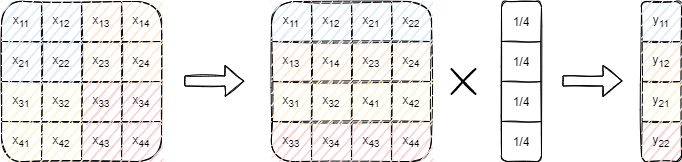

The diagram above was exported from draw.io. Its source (the exported page's mxGraphModel, read from the mxfile embedded in the PNG):
<mxGraphModel dx="1102" dy="1025" grid="1" gridSize="10" guides="1" tooltips="1" connect="1" arrows="1" fold="1" page="1" pageScale="1" pageWidth="827" pageHeight="1169" math="0" shadow="0">
  <root>
    <mxCell id="0" />
    <mxCell id="1" parent="0" />
    <mxCell id="vLokS48DHiQ6J46r8mqr-1" value="" style="shape=table;startSize=0;container=1;collapsible=0;childLayout=tableLayout;sketch=1;rounded=1;" vertex="1" parent="1">
      <mxGeometry x="80" y="440" width="160" height="160" as="geometry" />
    </mxCell>
    <mxCell id="vLokS48DHiQ6J46r8mqr-2" value="" style="shape=partialRectangle;collapsible=0;dropTarget=0;pointerEvents=0;fillColor=none;top=0;left=0;bottom=0;right=0;points=[[0,0.5],[1,0.5]];portConstraint=eastwest;" vertex="1" parent="vLokS48DHiQ6J46r8mqr-1">
      <mxGeometry width="160" height="40" as="geometry" />
    </mxCell>
    <mxCell id="vLokS48DHiQ6J46r8mqr-3" value="x&lt;sub&gt;11&lt;/sub&gt;" style="shape=partialRectangle;html=1;whiteSpace=wrap;connectable=0;overflow=hidden;fillColor=#dae8fc;top=0;left=0;bottom=0;right=0;pointerEvents=1;strokeColor=#6c8ebf;sketch=1;strokeWidth=2;" vertex="1" parent="vLokS48DHiQ6J46r8mqr-2">
      <mxGeometry width="40" height="40" as="geometry">
        <mxRectangle width="40" height="40" as="alternateBounds" />
      </mxGeometry>
    </mxCell>
    <mxCell id="vLokS48DHiQ6J46r8mqr-4" value="x&lt;sub&gt;12&lt;/sub&gt;" style="shape=partialRectangle;html=1;whiteSpace=wrap;connectable=0;overflow=hidden;fillColor=#dae8fc;top=0;left=0;bottom=0;right=0;pointerEvents=1;strokeColor=#6c8ebf;sketch=1;strokeWidth=2;" vertex="1" parent="vLokS48DHiQ6J46r8mqr-2">
      <mxGeometry x="40" width="40" height="40" as="geometry">
        <mxRectangle width="40" height="40" as="alternateBounds" />
      </mxGeometry>
    </mxCell>
    <mxCell id="vLokS48DHiQ6J46r8mqr-5" value="x&lt;sub&gt;13&lt;/sub&gt;" style="shape=partialRectangle;html=1;whiteSpace=wrap;connectable=0;overflow=hidden;fillColor=#ffe6cc;top=0;left=0;bottom=0;right=0;pointerEvents=1;strokeColor=#d79b00;strokeWidth=2;sketch=1;" vertex="1" parent="vLokS48DHiQ6J46r8mqr-2">
      <mxGeometry x="80" width="40" height="40" as="geometry">
        <mxRectangle width="40" height="40" as="alternateBounds" />
      </mxGeometry>
    </mxCell>
    <mxCell id="vLokS48DHiQ6J46r8mqr-6" value="x&lt;sub&gt;14&lt;/sub&gt;" style="shape=partialRectangle;html=1;whiteSpace=wrap;connectable=0;overflow=hidden;fillColor=#ffe6cc;top=0;left=0;bottom=0;right=0;pointerEvents=1;strokeColor=#d79b00;strokeWidth=2;sketch=1;" vertex="1" parent="vLokS48DHiQ6J46r8mqr-2">
      <mxGeometry x="120" width="40" height="40" as="geometry">
        <mxRectangle width="40" height="40" as="alternateBounds" />
      </mxGeometry>
    </mxCell>
    <mxCell id="vLokS48DHiQ6J46r8mqr-7" value="" style="shape=partialRectangle;collapsible=0;dropTarget=0;pointerEvents=0;fillColor=none;top=0;left=0;bottom=0;right=0;points=[[0,0.5],[1,0.5]];portConstraint=eastwest;" vertex="1" parent="vLokS48DHiQ6J46r8mqr-1">
      <mxGeometry y="40" width="160" height="40" as="geometry" />
    </mxCell>
    <mxCell id="vLokS48DHiQ6J46r8mqr-8" value="x&lt;sub&gt;21&lt;/sub&gt;" style="shape=partialRectangle;html=1;whiteSpace=wrap;connectable=0;overflow=hidden;fillColor=#dae8fc;top=0;left=0;bottom=0;right=0;pointerEvents=1;strokeColor=#6c8ebf;sketch=1;strokeWidth=2;" vertex="1" parent="vLokS48DHiQ6J46r8mqr-7">
      <mxGeometry width="40" height="40" as="geometry">
        <mxRectangle width="40" height="40" as="alternateBounds" />
      </mxGeometry>
    </mxCell>
    <mxCell id="vLokS48DHiQ6J46r8mqr-9" value="x&lt;sub&gt;22&lt;/sub&gt;" style="shape=partialRectangle;html=1;whiteSpace=wrap;connectable=0;overflow=hidden;fillColor=#dae8fc;top=0;left=0;bottom=0;right=0;pointerEvents=1;strokeColor=#6c8ebf;sketch=1;strokeWidth=2;" vertex="1" parent="vLokS48DHiQ6J46r8mqr-7">
      <mxGeometry x="40" width="40" height="40" as="geometry">
        <mxRectangle width="40" height="40" as="alternateBounds" />
      </mxGeometry>
    </mxCell>
    <mxCell id="vLokS48DHiQ6J46r8mqr-10" value="x&lt;sub&gt;23&lt;/sub&gt;" style="shape=partialRectangle;html=1;whiteSpace=wrap;connectable=0;overflow=hidden;fillColor=#ffe6cc;top=0;left=0;bottom=0;right=0;pointerEvents=1;strokeColor=#d79b00;strokeWidth=2;sketch=1;" vertex="1" parent="vLokS48DHiQ6J46r8mqr-7">
      <mxGeometry x="80" width="40" height="40" as="geometry">
        <mxRectangle width="40" height="40" as="alternateBounds" />
      </mxGeometry>
    </mxCell>
    <mxCell id="vLokS48DHiQ6J46r8mqr-11" value="x&lt;sub&gt;24&lt;/sub&gt;" style="shape=partialRectangle;html=1;whiteSpace=wrap;connectable=0;overflow=hidden;fillColor=#ffe6cc;top=0;left=0;bottom=0;right=0;pointerEvents=1;strokeColor=#d79b00;strokeWidth=2;sketch=1;" vertex="1" parent="vLokS48DHiQ6J46r8mqr-7">
      <mxGeometry x="120" width="40" height="40" as="geometry">
        <mxRectangle width="40" height="40" as="alternateBounds" />
      </mxGeometry>
    </mxCell>
    <mxCell id="vLokS48DHiQ6J46r8mqr-12" value="" style="shape=partialRectangle;collapsible=0;dropTarget=0;pointerEvents=0;fillColor=none;top=0;left=0;bottom=0;right=0;points=[[0,0.5],[1,0.5]];portConstraint=eastwest;" vertex="1" parent="vLokS48DHiQ6J46r8mqr-1">
      <mxGeometry y="80" width="160" height="40" as="geometry" />
    </mxCell>
    <mxCell id="vLokS48DHiQ6J46r8mqr-13" value="x&lt;sub&gt;31&lt;/sub&gt;" style="shape=partialRectangle;html=1;whiteSpace=wrap;connectable=0;overflow=hidden;fillColor=#fff2cc;top=0;left=0;bottom=0;right=0;pointerEvents=1;strokeColor=#d6b656;sketch=1;strokeWidth=2;" vertex="1" parent="vLokS48DHiQ6J46r8mqr-12">
      <mxGeometry width="40" height="40" as="geometry">
        <mxRectangle width="40" height="40" as="alternateBounds" />
      </mxGeometry>
    </mxCell>
    <mxCell id="vLokS48DHiQ6J46r8mqr-14" value="x&lt;sub&gt;32&lt;/sub&gt;" style="shape=partialRectangle;html=1;whiteSpace=wrap;connectable=0;overflow=hidden;fillColor=#fff2cc;top=0;left=0;bottom=0;right=0;pointerEvents=1;strokeColor=#d6b656;sketch=1;strokeWidth=2;" vertex="1" parent="vLokS48DHiQ6J46r8mqr-12">
      <mxGeometry x="40" width="40" height="40" as="geometry">
        <mxRectangle width="40" height="40" as="alternateBounds" />
      </mxGeometry>
    </mxCell>
    <mxCell id="vLokS48DHiQ6J46r8mqr-15" value="x&lt;sub&gt;33&lt;/sub&gt;" style="shape=partialRectangle;html=1;whiteSpace=wrap;connectable=0;overflow=hidden;fillColor=#f8cecc;top=0;left=0;bottom=0;right=0;pointerEvents=1;strokeColor=#b85450;sketch=1;strokeWidth=2;" vertex="1" parent="vLokS48DHiQ6J46r8mqr-12">
      <mxGeometry x="80" width="40" height="40" as="geometry">
        <mxRectangle width="40" height="40" as="alternateBounds" />
      </mxGeometry>
    </mxCell>
    <mxCell id="vLokS48DHiQ6J46r8mqr-16" value="x&lt;sub&gt;34&lt;/sub&gt;" style="shape=partialRectangle;html=1;whiteSpace=wrap;connectable=0;overflow=hidden;fillColor=#f8cecc;top=0;left=0;bottom=0;right=0;pointerEvents=1;strokeColor=#b85450;sketch=1;strokeWidth=2;" vertex="1" parent="vLokS48DHiQ6J46r8mqr-12">
      <mxGeometry x="120" width="40" height="40" as="geometry">
        <mxRectangle width="40" height="40" as="alternateBounds" />
      </mxGeometry>
    </mxCell>
    <mxCell id="vLokS48DHiQ6J46r8mqr-17" value="" style="shape=partialRectangle;collapsible=0;dropTarget=0;pointerEvents=0;fillColor=none;top=0;left=0;bottom=0;right=0;points=[[0,0.5],[1,0.5]];portConstraint=eastwest;" vertex="1" parent="vLokS48DHiQ6J46r8mqr-1">
      <mxGeometry y="120" width="160" height="40" as="geometry" />
    </mxCell>
    <mxCell id="vLokS48DHiQ6J46r8mqr-18" value="x&lt;sub&gt;41&lt;/sub&gt;" style="shape=partialRectangle;html=1;whiteSpace=wrap;connectable=0;overflow=hidden;fillColor=#fff2cc;top=0;left=0;bottom=0;right=0;pointerEvents=1;strokeColor=#d6b656;sketch=1;strokeWidth=2;" vertex="1" parent="vLokS48DHiQ6J46r8mqr-17">
      <mxGeometry width="40" height="40" as="geometry">
        <mxRectangle width="40" height="40" as="alternateBounds" />
      </mxGeometry>
    </mxCell>
    <mxCell id="vLokS48DHiQ6J46r8mqr-19" value="x&lt;sub&gt;42&lt;/sub&gt;" style="shape=partialRectangle;html=1;whiteSpace=wrap;connectable=0;overflow=hidden;fillColor=#fff2cc;top=0;left=0;bottom=0;right=0;pointerEvents=1;strokeColor=#d6b656;sketch=1;strokeWidth=2;" vertex="1" parent="vLokS48DHiQ6J46r8mqr-17">
      <mxGeometry x="40" width="40" height="40" as="geometry">
        <mxRectangle width="40" height="40" as="alternateBounds" />
      </mxGeometry>
    </mxCell>
    <mxCell id="vLokS48DHiQ6J46r8mqr-20" value="x&lt;sub&gt;43&lt;/sub&gt;" style="shape=partialRectangle;html=1;whiteSpace=wrap;connectable=0;overflow=hidden;fillColor=#f8cecc;top=0;left=0;bottom=0;right=0;pointerEvents=1;strokeColor=#b85450;sketch=1;strokeWidth=2;" vertex="1" parent="vLokS48DHiQ6J46r8mqr-17">
      <mxGeometry x="80" width="40" height="40" as="geometry">
        <mxRectangle width="40" height="40" as="alternateBounds" />
      </mxGeometry>
    </mxCell>
    <mxCell id="vLokS48DHiQ6J46r8mqr-21" value="x&lt;sub&gt;44&lt;/sub&gt;" style="shape=partialRectangle;html=1;whiteSpace=wrap;connectable=0;overflow=hidden;fillColor=#f8cecc;top=0;left=0;bottom=0;right=0;pointerEvents=1;strokeColor=#b85450;sketch=1;strokeWidth=2;" vertex="1" parent="vLokS48DHiQ6J46r8mqr-17">
      <mxGeometry x="120" width="40" height="40" as="geometry">
        <mxRectangle width="40" height="40" as="alternateBounds" />
      </mxGeometry>
    </mxCell>
    <mxCell id="vLokS48DHiQ6J46r8mqr-22" value="" style="shape=flexArrow;endArrow=classic;html=1;rounded=1;sketch=1;" edge="1" parent="1">
      <mxGeometry width="50" height="50" relative="1" as="geometry">
        <mxPoint x="263" y="519.5" as="sourcePoint" />
        <mxPoint x="323" y="519.5" as="targetPoint" />
      </mxGeometry>
    </mxCell>
    <mxCell id="vLokS48DHiQ6J46r8mqr-23" value="" style="shape=table;startSize=0;container=1;collapsible=0;childLayout=tableLayout;sketch=1;rounded=1;" vertex="1" parent="1">
      <mxGeometry x="350" y="440" width="160" height="160" as="geometry" />
    </mxCell>
    <mxCell id="vLokS48DHiQ6J46r8mqr-24" value="" style="shape=partialRectangle;collapsible=0;dropTarget=0;pointerEvents=0;fillColor=none;top=0;left=0;bottom=0;right=0;points=[[0,0.5],[1,0.5]];portConstraint=eastwest;" vertex="1" parent="vLokS48DHiQ6J46r8mqr-23">
      <mxGeometry width="160" height="40" as="geometry" />
    </mxCell>
    <mxCell id="vLokS48DHiQ6J46r8mqr-25" value="x&lt;sub&gt;11&lt;/sub&gt;" style="shape=partialRectangle;html=1;whiteSpace=wrap;connectable=0;overflow=hidden;fillColor=#dae8fc;top=0;left=0;bottom=0;right=0;pointerEvents=1;strokeColor=#6c8ebf;sketch=1;strokeWidth=2;" vertex="1" parent="vLokS48DHiQ6J46r8mqr-24">
      <mxGeometry width="40" height="40" as="geometry">
        <mxRectangle width="40" height="40" as="alternateBounds" />
      </mxGeometry>
    </mxCell>
    <mxCell id="vLokS48DHiQ6J46r8mqr-26" value="x&lt;sub&gt;12&lt;/sub&gt;" style="shape=partialRectangle;html=1;whiteSpace=wrap;connectable=0;overflow=hidden;fillColor=#dae8fc;top=0;left=0;bottom=0;right=0;pointerEvents=1;strokeColor=#6c8ebf;sketch=1;strokeWidth=2;" vertex="1" parent="vLokS48DHiQ6J46r8mqr-24">
      <mxGeometry x="40" width="40" height="40" as="geometry">
        <mxRectangle width="40" height="40" as="alternateBounds" />
      </mxGeometry>
    </mxCell>
    <mxCell id="vLokS48DHiQ6J46r8mqr-27" value="x&lt;sub&gt;21&lt;/sub&gt;" style="shape=partialRectangle;html=1;whiteSpace=wrap;connectable=0;overflow=hidden;fillColor=#dae8fc;top=0;left=0;bottom=0;right=0;pointerEvents=1;strokeColor=#6c8ebf;sketch=1;strokeWidth=2;" vertex="1" parent="vLokS48DHiQ6J46r8mqr-24">
      <mxGeometry x="80" width="40" height="40" as="geometry">
        <mxRectangle width="40" height="40" as="alternateBounds" />
      </mxGeometry>
    </mxCell>
    <mxCell id="vLokS48DHiQ6J46r8mqr-28" value="x&lt;sub&gt;22&lt;/sub&gt;" style="shape=partialRectangle;html=1;whiteSpace=wrap;connectable=0;overflow=hidden;fillColor=#dae8fc;top=0;left=0;bottom=0;right=0;pointerEvents=1;strokeColor=#6c8ebf;sketch=1;strokeWidth=2;" vertex="1" parent="vLokS48DHiQ6J46r8mqr-24">
      <mxGeometry x="120" width="40" height="40" as="geometry">
        <mxRectangle width="40" height="40" as="alternateBounds" />
      </mxGeometry>
    </mxCell>
    <mxCell id="vLokS48DHiQ6J46r8mqr-29" value="" style="shape=partialRectangle;collapsible=0;dropTarget=0;pointerEvents=0;fillColor=none;top=0;left=0;bottom=0;right=0;points=[[0,0.5],[1,0.5]];portConstraint=eastwest;" vertex="1" parent="vLokS48DHiQ6J46r8mqr-23">
      <mxGeometry y="40" width="160" height="40" as="geometry" />
    </mxCell>
    <mxCell id="vLokS48DHiQ6J46r8mqr-30" value="x&lt;sub&gt;13&lt;/sub&gt;" style="shape=partialRectangle;html=1;whiteSpace=wrap;connectable=0;overflow=hidden;fillColor=#ffe6cc;top=0;left=0;bottom=0;right=0;pointerEvents=1;strokeColor=#d79b00;sketch=1;strokeWidth=2;" vertex="1" parent="vLokS48DHiQ6J46r8mqr-29">
      <mxGeometry width="40" height="40" as="geometry">
        <mxRectangle width="40" height="40" as="alternateBounds" />
      </mxGeometry>
    </mxCell>
    <mxCell id="vLokS48DHiQ6J46r8mqr-31" value="x&lt;sub&gt;14&lt;/sub&gt;" style="shape=partialRectangle;html=1;whiteSpace=wrap;connectable=0;overflow=hidden;fillColor=#ffe6cc;top=0;left=0;bottom=0;right=0;pointerEvents=1;strokeColor=#d79b00;sketch=1;strokeWidth=2;" vertex="1" parent="vLokS48DHiQ6J46r8mqr-29">
      <mxGeometry x="40" width="40" height="40" as="geometry">
        <mxRectangle width="40" height="40" as="alternateBounds" />
      </mxGeometry>
    </mxCell>
    <mxCell id="vLokS48DHiQ6J46r8mqr-32" value="x&lt;sub&gt;23&lt;/sub&gt;" style="shape=partialRectangle;html=1;whiteSpace=wrap;connectable=0;overflow=hidden;fillColor=#ffe6cc;top=0;left=0;bottom=0;right=0;pointerEvents=1;strokeColor=#d79b00;sketch=1;strokeWidth=2;" vertex="1" parent="vLokS48DHiQ6J46r8mqr-29">
      <mxGeometry x="80" width="40" height="40" as="geometry">
        <mxRectangle width="40" height="40" as="alternateBounds" />
      </mxGeometry>
    </mxCell>
    <mxCell id="vLokS48DHiQ6J46r8mqr-33" value="x&lt;sub&gt;24&lt;/sub&gt;" style="shape=partialRectangle;html=1;whiteSpace=wrap;connectable=0;overflow=hidden;fillColor=#ffe6cc;top=0;left=0;bottom=0;right=0;pointerEvents=1;strokeColor=#d79b00;sketch=1;strokeWidth=2;" vertex="1" parent="vLokS48DHiQ6J46r8mqr-29">
      <mxGeometry x="120" width="40" height="40" as="geometry">
        <mxRectangle width="40" height="40" as="alternateBounds" />
      </mxGeometry>
    </mxCell>
    <mxCell id="vLokS48DHiQ6J46r8mqr-34" value="" style="shape=partialRectangle;collapsible=0;dropTarget=0;pointerEvents=0;fillColor=none;top=0;left=0;bottom=0;right=0;points=[[0,0.5],[1,0.5]];portConstraint=eastwest;" vertex="1" parent="vLokS48DHiQ6J46r8mqr-23">
      <mxGeometry y="80" width="160" height="40" as="geometry" />
    </mxCell>
    <mxCell id="vLokS48DHiQ6J46r8mqr-35" value="x&lt;sub&gt;31&lt;/sub&gt;" style="shape=partialRectangle;html=1;whiteSpace=wrap;connectable=0;overflow=hidden;fillColor=#fff2cc;top=0;left=0;bottom=0;right=0;pointerEvents=1;strokeColor=#d6b656;strokeWidth=2;sketch=1;" vertex="1" parent="vLokS48DHiQ6J46r8mqr-34">
      <mxGeometry width="40" height="40" as="geometry">
        <mxRectangle width="40" height="40" as="alternateBounds" />
      </mxGeometry>
    </mxCell>
    <mxCell id="vLokS48DHiQ6J46r8mqr-36" value="x&lt;sub&gt;32&lt;/sub&gt;" style="shape=partialRectangle;html=1;whiteSpace=wrap;connectable=0;overflow=hidden;fillColor=#fff2cc;top=0;left=0;bottom=0;right=0;pointerEvents=1;strokeColor=#d6b656;strokeWidth=2;sketch=1;" vertex="1" parent="vLokS48DHiQ6J46r8mqr-34">
      <mxGeometry x="40" width="40" height="40" as="geometry">
        <mxRectangle width="40" height="40" as="alternateBounds" />
      </mxGeometry>
    </mxCell>
    <mxCell id="vLokS48DHiQ6J46r8mqr-37" value="x&lt;sub&gt;41&lt;/sub&gt;" style="shape=partialRectangle;html=1;whiteSpace=wrap;connectable=0;overflow=hidden;fillColor=#fff2cc;top=0;left=0;bottom=0;right=0;pointerEvents=1;strokeColor=#d6b656;strokeWidth=2;sketch=1;" vertex="1" parent="vLokS48DHiQ6J46r8mqr-34">
      <mxGeometry x="80" width="40" height="40" as="geometry">
        <mxRectangle width="40" height="40" as="alternateBounds" />
      </mxGeometry>
    </mxCell>
    <mxCell id="vLokS48DHiQ6J46r8mqr-38" value="x&lt;sub&gt;42&lt;/sub&gt;" style="shape=partialRectangle;html=1;whiteSpace=wrap;connectable=0;overflow=hidden;fillColor=#fff2cc;top=0;left=0;bottom=0;right=0;pointerEvents=1;strokeColor=#d6b656;strokeWidth=2;sketch=1;" vertex="1" parent="vLokS48DHiQ6J46r8mqr-34">
      <mxGeometry x="120" width="40" height="40" as="geometry">
        <mxRectangle width="40" height="40" as="alternateBounds" />
      </mxGeometry>
    </mxCell>
    <mxCell id="vLokS48DHiQ6J46r8mqr-39" value="" style="shape=partialRectangle;collapsible=0;dropTarget=0;pointerEvents=0;fillColor=none;top=0;left=0;bottom=0;right=0;points=[[0,0.5],[1,0.5]];portConstraint=eastwest;" vertex="1" parent="vLokS48DHiQ6J46r8mqr-23">
      <mxGeometry y="120" width="160" height="40" as="geometry" />
    </mxCell>
    <mxCell id="vLokS48DHiQ6J46r8mqr-40" value="x&lt;sub&gt;33&lt;/sub&gt;" style="shape=partialRectangle;html=1;whiteSpace=wrap;connectable=0;overflow=hidden;fillColor=#f8cecc;top=0;left=0;bottom=0;right=0;pointerEvents=1;strokeColor=#b85450;strokeWidth=2;sketch=1;" vertex="1" parent="vLokS48DHiQ6J46r8mqr-39">
      <mxGeometry width="40" height="40" as="geometry">
        <mxRectangle width="40" height="40" as="alternateBounds" />
      </mxGeometry>
    </mxCell>
    <mxCell id="vLokS48DHiQ6J46r8mqr-41" value="x&lt;sub&gt;34&lt;/sub&gt;" style="shape=partialRectangle;html=1;whiteSpace=wrap;connectable=0;overflow=hidden;fillColor=#f8cecc;top=0;left=0;bottom=0;right=0;pointerEvents=1;strokeColor=#b85450;strokeWidth=2;sketch=1;" vertex="1" parent="vLokS48DHiQ6J46r8mqr-39">
      <mxGeometry x="40" width="40" height="40" as="geometry">
        <mxRectangle width="40" height="40" as="alternateBounds" />
      </mxGeometry>
    </mxCell>
    <mxCell id="vLokS48DHiQ6J46r8mqr-42" value="x&lt;sub&gt;43&lt;/sub&gt;" style="shape=partialRectangle;html=1;whiteSpace=wrap;connectable=0;overflow=hidden;fillColor=#f8cecc;top=0;left=0;bottom=0;right=0;pointerEvents=1;strokeColor=#b85450;strokeWidth=2;sketch=1;" vertex="1" parent="vLokS48DHiQ6J46r8mqr-39">
      <mxGeometry x="80" width="40" height="40" as="geometry">
        <mxRectangle width="40" height="40" as="alternateBounds" />
      </mxGeometry>
    </mxCell>
    <mxCell id="vLokS48DHiQ6J46r8mqr-43" value="x&lt;sub&gt;44&lt;/sub&gt;" style="shape=partialRectangle;html=1;whiteSpace=wrap;connectable=0;overflow=hidden;fillColor=#f8cecc;top=0;left=0;bottom=0;right=0;pointerEvents=1;strokeColor=#b85450;strokeWidth=2;sketch=1;" vertex="1" parent="vLokS48DHiQ6J46r8mqr-39">
      <mxGeometry x="120" width="40" height="40" as="geometry">
        <mxRectangle width="40" height="40" as="alternateBounds" />
      </mxGeometry>
    </mxCell>
    <mxCell id="vLokS48DHiQ6J46r8mqr-44" value="" style="shape=table;startSize=0;container=1;collapsible=0;childLayout=tableLayout;rounded=1;sketch=1;" vertex="1" parent="1">
      <mxGeometry x="580" y="440" width="40" height="160" as="geometry" />
    </mxCell>
    <mxCell id="vLokS48DHiQ6J46r8mqr-45" value="" style="shape=partialRectangle;collapsible=0;dropTarget=0;pointerEvents=0;fillColor=none;top=0;left=0;bottom=0;right=0;points=[[0,0.5],[1,0.5]];portConstraint=eastwest;rounded=1;sketch=1;" vertex="1" parent="vLokS48DHiQ6J46r8mqr-44">
      <mxGeometry width="40" height="40" as="geometry" />
    </mxCell>
    <mxCell id="vLokS48DHiQ6J46r8mqr-46" value="1/4" style="shape=partialRectangle;html=1;whiteSpace=wrap;connectable=0;overflow=hidden;fillColor=none;top=0;left=0;bottom=0;right=0;pointerEvents=1;rounded=1;sketch=1;" vertex="1" parent="vLokS48DHiQ6J46r8mqr-45">
      <mxGeometry width="40" height="40" as="geometry">
        <mxRectangle width="40" height="40" as="alternateBounds" />
      </mxGeometry>
    </mxCell>
    <mxCell id="vLokS48DHiQ6J46r8mqr-47" value="" style="shape=partialRectangle;collapsible=0;dropTarget=0;pointerEvents=0;fillColor=none;top=0;left=0;bottom=0;right=0;points=[[0,0.5],[1,0.5]];portConstraint=eastwest;rounded=1;sketch=1;" vertex="1" parent="vLokS48DHiQ6J46r8mqr-44">
      <mxGeometry y="40" width="40" height="40" as="geometry" />
    </mxCell>
    <mxCell id="vLokS48DHiQ6J46r8mqr-48" value="1/4" style="shape=partialRectangle;html=1;whiteSpace=wrap;connectable=0;overflow=hidden;fillColor=none;top=0;left=0;bottom=0;right=0;pointerEvents=1;rounded=1;sketch=1;" vertex="1" parent="vLokS48DHiQ6J46r8mqr-47">
      <mxGeometry width="40" height="40" as="geometry">
        <mxRectangle width="40" height="40" as="alternateBounds" />
      </mxGeometry>
    </mxCell>
    <mxCell id="vLokS48DHiQ6J46r8mqr-49" value="" style="shape=partialRectangle;collapsible=0;dropTarget=0;pointerEvents=0;fillColor=none;top=0;left=0;bottom=0;right=0;points=[[0,0.5],[1,0.5]];portConstraint=eastwest;rounded=1;sketch=1;" vertex="1" parent="vLokS48DHiQ6J46r8mqr-44">
      <mxGeometry y="80" width="40" height="40" as="geometry" />
    </mxCell>
    <mxCell id="vLokS48DHiQ6J46r8mqr-50" value="1/4" style="shape=partialRectangle;html=1;whiteSpace=wrap;connectable=0;overflow=hidden;fillColor=none;top=0;left=0;bottom=0;right=0;pointerEvents=1;rounded=1;sketch=1;" vertex="1" parent="vLokS48DHiQ6J46r8mqr-49">
      <mxGeometry width="40" height="40" as="geometry">
        <mxRectangle width="40" height="40" as="alternateBounds" />
      </mxGeometry>
    </mxCell>
    <mxCell id="vLokS48DHiQ6J46r8mqr-51" value="" style="shape=partialRectangle;collapsible=0;dropTarget=0;pointerEvents=0;fillColor=none;top=0;left=0;bottom=0;right=0;points=[[0,0.5],[1,0.5]];portConstraint=eastwest;rounded=1;sketch=1;" vertex="1" parent="vLokS48DHiQ6J46r8mqr-44">
      <mxGeometry y="120" width="40" height="40" as="geometry" />
    </mxCell>
    <mxCell id="vLokS48DHiQ6J46r8mqr-52" value="1/4" style="shape=partialRectangle;html=1;whiteSpace=wrap;connectable=0;overflow=hidden;fillColor=none;top=0;left=0;bottom=0;right=0;pointerEvents=1;rounded=1;sketch=1;" vertex="1" parent="vLokS48DHiQ6J46r8mqr-51">
      <mxGeometry width="40" height="40" as="geometry">
        <mxRectangle width="40" height="40" as="alternateBounds" />
      </mxGeometry>
    </mxCell>
    <mxCell id="vLokS48DHiQ6J46r8mqr-53" value="" style="shape=flexArrow;endArrow=classic;html=1;rounded=1;sketch=1;" edge="1" parent="1">
      <mxGeometry width="50" height="50" relative="1" as="geometry">
        <mxPoint x="641" y="519.5" as="sourcePoint" />
        <mxPoint x="701" y="519.5" as="targetPoint" />
      </mxGeometry>
    </mxCell>
    <mxCell id="vLokS48DHiQ6J46r8mqr-57" value="" style="shape=umlDestroy;whiteSpace=wrap;html=1;strokeWidth=2;rounded=1;shadow=0;glass=0;sketch=1;fontSize=17;gradientColor=none;" vertex="1" parent="1">
      <mxGeometry x="530" y="507.5" width="24" height="25" as="geometry" />
    </mxCell>
    <mxCell id="vLokS48DHiQ6J46r8mqr-58" value="" style="shape=table;startSize=0;container=1;collapsible=0;childLayout=tableLayout;rounded=1;sketch=1;fillColor=none;" vertex="1" parent="1">
      <mxGeometry x="720" y="440" width="40" height="160" as="geometry" />
    </mxCell>
    <mxCell id="vLokS48DHiQ6J46r8mqr-59" value="" style="shape=partialRectangle;collapsible=0;dropTarget=0;pointerEvents=0;fillColor=none;top=0;left=0;bottom=0;right=0;points=[[0,0.5],[1,0.5]];portConstraint=eastwest;rounded=1;sketch=1;" vertex="1" parent="vLokS48DHiQ6J46r8mqr-58">
      <mxGeometry width="40" height="40" as="geometry" />
    </mxCell>
    <mxCell id="vLokS48DHiQ6J46r8mqr-60" value="y&lt;sub&gt;11&lt;/sub&gt;" style="shape=partialRectangle;html=1;whiteSpace=wrap;connectable=0;overflow=hidden;fillColor=#dae8fc;top=0;left=0;bottom=0;right=0;pointerEvents=1;rounded=1;sketch=1;strokeColor=#6c8ebf;strokeWidth=2;" vertex="1" parent="vLokS48DHiQ6J46r8mqr-59">
      <mxGeometry width="40" height="40" as="geometry">
        <mxRectangle width="40" height="40" as="alternateBounds" />
      </mxGeometry>
    </mxCell>
    <mxCell id="vLokS48DHiQ6J46r8mqr-61" value="" style="shape=partialRectangle;collapsible=0;dropTarget=0;pointerEvents=0;fillColor=none;top=0;left=0;bottom=0;right=0;points=[[0,0.5],[1,0.5]];portConstraint=eastwest;rounded=1;sketch=1;" vertex="1" parent="vLokS48DHiQ6J46r8mqr-58">
      <mxGeometry y="40" width="40" height="40" as="geometry" />
    </mxCell>
    <mxCell id="vLokS48DHiQ6J46r8mqr-62" value="y&lt;sub&gt;12&lt;/sub&gt;" style="shape=partialRectangle;html=1;whiteSpace=wrap;connectable=0;overflow=hidden;fillColor=#ffe6cc;top=0;left=0;bottom=0;right=0;pointerEvents=1;rounded=1;sketch=1;strokeColor=#d79b00;strokeWidth=2;" vertex="1" parent="vLokS48DHiQ6J46r8mqr-61">
      <mxGeometry width="40" height="40" as="geometry">
        <mxRectangle width="40" height="40" as="alternateBounds" />
      </mxGeometry>
    </mxCell>
    <mxCell id="vLokS48DHiQ6J46r8mqr-63" value="" style="shape=partialRectangle;collapsible=0;dropTarget=0;pointerEvents=0;fillColor=none;top=0;left=0;bottom=0;right=0;points=[[0,0.5],[1,0.5]];portConstraint=eastwest;rounded=1;sketch=1;" vertex="1" parent="vLokS48DHiQ6J46r8mqr-58">
      <mxGeometry y="80" width="40" height="40" as="geometry" />
    </mxCell>
    <mxCell id="vLokS48DHiQ6J46r8mqr-64" value="y&lt;sub&gt;21&lt;/sub&gt;" style="shape=partialRectangle;html=1;whiteSpace=wrap;connectable=0;overflow=hidden;fillColor=#fff2cc;top=0;left=0;bottom=0;right=0;pointerEvents=1;rounded=1;sketch=1;strokeColor=#d6b656;strokeWidth=2;" vertex="1" parent="vLokS48DHiQ6J46r8mqr-63">
      <mxGeometry width="40" height="40" as="geometry">
        <mxRectangle width="40" height="40" as="alternateBounds" />
      </mxGeometry>
    </mxCell>
    <mxCell id="vLokS48DHiQ6J46r8mqr-65" value="" style="shape=partialRectangle;collapsible=0;dropTarget=0;pointerEvents=0;fillColor=none;top=0;left=0;bottom=0;right=0;points=[[0,0.5],[1,0.5]];portConstraint=eastwest;rounded=1;sketch=1;" vertex="1" parent="vLokS48DHiQ6J46r8mqr-58">
      <mxGeometry y="120" width="40" height="40" as="geometry" />
    </mxCell>
    <mxCell id="vLokS48DHiQ6J46r8mqr-66" value="y&lt;sub&gt;22&lt;/sub&gt;" style="shape=partialRectangle;html=1;whiteSpace=wrap;connectable=0;overflow=hidden;fillColor=#f8cecc;top=0;left=0;bottom=0;right=0;pointerEvents=1;rounded=1;sketch=1;strokeColor=#b85450;strokeWidth=2;" vertex="1" parent="vLokS48DHiQ6J46r8mqr-65">
      <mxGeometry width="40" height="40" as="geometry">
        <mxRectangle width="40" height="40" as="alternateBounds" />
      </mxGeometry>
    </mxCell>
  </root>
</mxGraphModel>